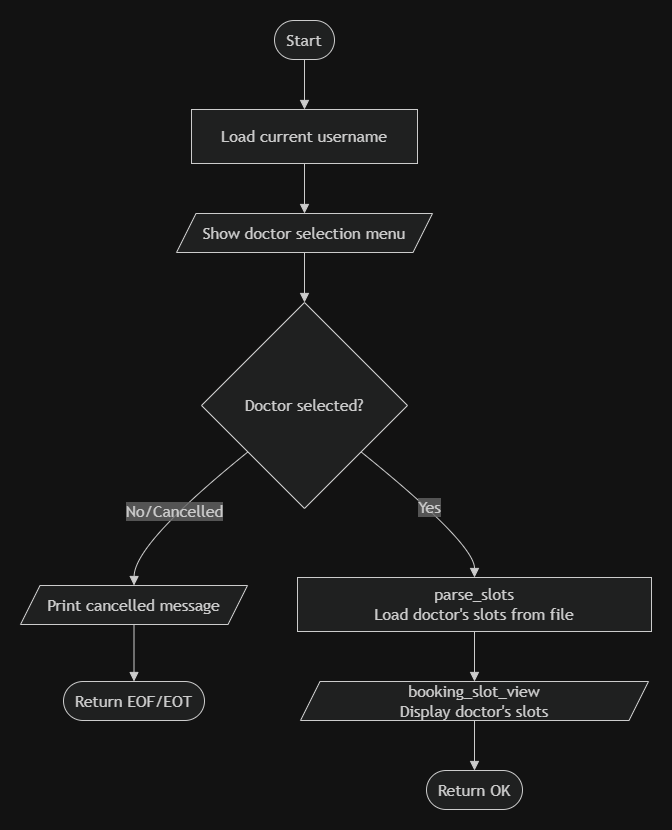

The diagram above was exported from draw.io. Its source (the exported page's mxGraphModel, read from the mxfile embedded in the PNG):
<mxGraphModel dx="1897" dy="2251" grid="1" gridSize="10" guides="1" tooltips="1" connect="1" arrows="1" fold="1" page="1" pageScale="1" pageWidth="850" pageHeight="1100" math="0" shadow="0">
  <root>
    <mxCell id="0" />
    <mxCell id="1" parent="0" />
    <UserObject label="" mermaidData="{&#10;  &quot;data&quot;: &quot;flowchart TD\n    A([Start]) --&gt; B[Load current username]\n    B --&gt; C[/Show doctor selection menu/]\n    C --&gt; D{Doctor selected?}\n    D -- No/Cancelled --&gt; E[/Print cancelled message/]\n    E --&gt; F([Return EOF/EOT])\n    D -- Yes --&gt; G[parse_slots\\nLoad doctor's slots from file]\n    G --&gt; H[/booking_slot_view\\nDisplay doctor's slots/]\n    H --&gt; I([Return OK])&quot;,&#10;  &quot;config&quot;: null&#10;}" id="LCg-mlbYFkjyECWXMLLK-263">
      <mxCell connectable="0" parent="1" style="group;transparentBounds=1;editIcon=1;lockedGroup=0;groupPadding=20;" vertex="1">
        <mxGeometry as="geometry" />
      </mxCell>
    </UserObject>
    <UserObject label="Start" mermaidId="n:A" mermaidBaseStyle="html=1;rounded=1;whiteSpace=wrap;arcSize=50;strokeWidth=1;fillColor=light-dark(#ECECFF,#1f2020);strokeColor=light-dark(#9370DB,#cccccc);fontColor=light-dark(#333333,#cccccc);fontFamily=Trebuchet MS,Verdana,Arial,sans-serif;fontSize=16;" mermaidBaseValue="Start" id="LCg-mlbYFkjyECWXMLLK-264">
      <mxCell parent="LCg-mlbYFkjyECWXMLLK-263" style="html=1;rounded=1;whiteSpace=wrap;arcSize=50;strokeWidth=1;fillColor=light-dark(#ECECFF,#1f2020);strokeColor=light-dark(#9370DB,#cccccc);fontColor=light-dark(#333333,#cccccc);fontFamily=Trebuchet MS,Verdana,Arial,sans-serif;fontSize=16;" vertex="1">
        <mxGeometry height="39" width="60" x="294" y="40" as="geometry" />
      </mxCell>
    </UserObject>
    <UserObject label="Load current username" mermaidId="n:B" mermaidBaseStyle="html=1;whiteSpace=wrap;strokeWidth=1;fillColor=light-dark(#ECECFF,#1f2020);strokeColor=light-dark(#9370DB,#cccccc);fontColor=light-dark(#333333,#cccccc);fontFamily=Trebuchet MS,Verdana,Arial,sans-serif;fontSize=16;" mermaidBaseValue="Load current username" id="LCg-mlbYFkjyECWXMLLK-265">
      <mxCell parent="LCg-mlbYFkjyECWXMLLK-263" style="html=1;whiteSpace=wrap;strokeWidth=1;fillColor=light-dark(#ECECFF,#1f2020);strokeColor=light-dark(#9370DB,#cccccc);fontColor=light-dark(#333333,#cccccc);fontFamily=Trebuchet MS,Verdana,Arial,sans-serif;fontSize=16;" vertex="1">
        <mxGeometry height="54" width="226" x="211" y="129" as="geometry" />
      </mxCell>
    </UserObject>
    <UserObject label="Show doctor selection menu" mermaidId="n:C" mermaidBaseStyle="html=1;shape=parallelogram;perimeter=parallelogramPerimeter;fixedSize=1;size=19.5;strokeWidth=1;whiteSpace=wrap;fillColor=light-dark(#ECECFF,#1f2020);strokeColor=light-dark(#9370DB,#cccccc);fontColor=light-dark(#333333,#cccccc);fontFamily=Trebuchet MS,Verdana,Arial,sans-serif;fontSize=16;" mermaidBaseValue="Show doctor selection menu" id="LCg-mlbYFkjyECWXMLLK-266">
      <mxCell parent="LCg-mlbYFkjyECWXMLLK-263" style="html=1;shape=parallelogram;perimeter=parallelogramPerimeter;fixedSize=1;size=19.5;strokeWidth=1;whiteSpace=wrap;fillColor=light-dark(#ECECFF,#1f2020);strokeColor=light-dark(#9370DB,#cccccc);fontColor=light-dark(#333333,#cccccc);fontFamily=Trebuchet MS,Verdana,Arial,sans-serif;fontSize=16;" vertex="1">
        <mxGeometry height="39" width="256" x="196" y="233" as="geometry" />
      </mxCell>
    </UserObject>
    <UserObject label="Doctor selected?" mermaidId="n:D" mermaidBaseStyle="rhombus;html=1;strokeWidth=1;whiteSpace=wrap;fillColor=light-dark(#ECECFF,#1f2020);strokeColor=light-dark(#9370DB,#cccccc);fontColor=light-dark(#333333,#cccccc);fontFamily=Trebuchet MS,Verdana,Arial,sans-serif;fontSize=16;" mermaidBaseValue="Doctor selected?" id="LCg-mlbYFkjyECWXMLLK-267">
      <mxCell parent="LCg-mlbYFkjyECWXMLLK-263" style="rhombus;html=1;strokeWidth=1;whiteSpace=wrap;fillColor=light-dark(#ECECFF,#1f2020);strokeColor=light-dark(#9370DB,#cccccc);fontColor=light-dark(#333333,#cccccc);fontFamily=Trebuchet MS,Verdana,Arial,sans-serif;fontSize=16;" vertex="1">
        <mxGeometry height="206" width="206" x="221" y="322" as="geometry" />
      </mxCell>
    </UserObject>
    <UserObject label="Print cancelled message" mermaidId="n:E" mermaidBaseStyle="html=1;shape=parallelogram;perimeter=parallelogramPerimeter;fixedSize=1;size=19.5;strokeWidth=1;whiteSpace=wrap;fillColor=light-dark(#ECECFF,#1f2020);strokeColor=light-dark(#9370DB,#cccccc);fontColor=light-dark(#333333,#cccccc);fontFamily=Trebuchet MS,Verdana,Arial,sans-serif;fontSize=16;" mermaidBaseValue="Print cancelled message" id="LCg-mlbYFkjyECWXMLLK-268">
      <mxCell parent="LCg-mlbYFkjyECWXMLLK-263" style="html=1;shape=parallelogram;perimeter=parallelogramPerimeter;fixedSize=1;size=19.5;strokeWidth=1;whiteSpace=wrap;fillColor=light-dark(#ECECFF,#1f2020);strokeColor=light-dark(#9370DB,#cccccc);fontColor=light-dark(#333333,#cccccc);fontFamily=Trebuchet MS,Verdana,Arial,sans-serif;fontSize=16;" vertex="1">
        <mxGeometry height="39" width="227" x="40" y="605" as="geometry" />
      </mxCell>
    </UserObject>
    <UserObject label="Return EOF/EOT" mermaidId="n:F" mermaidBaseStyle="html=1;rounded=1;whiteSpace=wrap;arcSize=50;strokeWidth=1;fillColor=light-dark(#ECECFF,#1f2020);strokeColor=light-dark(#9370DB,#cccccc);fontColor=light-dark(#333333,#cccccc);fontFamily=Trebuchet MS,Verdana,Arial,sans-serif;fontSize=16;" mermaidBaseValue="Return EOF/EOT" id="LCg-mlbYFkjyECWXMLLK-269">
      <mxCell parent="LCg-mlbYFkjyECWXMLLK-263" style="html=1;rounded=1;whiteSpace=wrap;arcSize=50;strokeWidth=1;fillColor=light-dark(#ECECFF,#1f2020);strokeColor=light-dark(#9370DB,#cccccc);fontColor=light-dark(#333333,#cccccc);fontFamily=Trebuchet MS,Verdana,Arial,sans-serif;fontSize=16;" vertex="1">
        <mxGeometry height="39" width="141" x="83" y="701" as="geometry" />
      </mxCell>
    </UserObject>
    <UserObject label="parse_slots&#10;Load doctor's slots from file" mermaidId="n:G" mermaidBaseStyle="html=1;whiteSpace=wrap;strokeWidth=1;fillColor=light-dark(#ECECFF,#1f2020);strokeColor=light-dark(#9370DB,#cccccc);fontColor=light-dark(#333333,#cccccc);fontFamily=Trebuchet MS,Verdana,Arial,sans-serif;fontSize=16;" mermaidBaseValue="parse_slots&#10;Load doctor's slots from file" id="LCg-mlbYFkjyECWXMLLK-270">
      <mxCell parent="LCg-mlbYFkjyECWXMLLK-263" style="html=1;whiteSpace=wrap;strokeWidth=1;fillColor=light-dark(#ECECFF,#1f2020);strokeColor=light-dark(#9370DB,#cccccc);fontColor=light-dark(#333333,#cccccc);fontFamily=Trebuchet MS,Verdana,Arial,sans-serif;fontSize=16;" vertex="1">
        <mxGeometry height="54" width="354" x="317" y="597" as="geometry" />
      </mxCell>
    </UserObject>
    <UserObject label="booking_slot_view&#10;Display doctor's slots" mermaidId="n:H" mermaidBaseStyle="html=1;shape=parallelogram;perimeter=parallelogramPerimeter;fixedSize=1;size=19.5;strokeWidth=1;whiteSpace=wrap;fillColor=light-dark(#ECECFF,#1f2020);strokeColor=light-dark(#9370DB,#cccccc);fontColor=light-dark(#333333,#cccccc);fontFamily=Trebuchet MS,Verdana,Arial,sans-serif;fontSize=16;" mermaidBaseValue="booking_slot_view&#10;Display doctor's slots" id="LCg-mlbYFkjyECWXMLLK-271">
      <mxCell parent="LCg-mlbYFkjyECWXMLLK-263" style="html=1;shape=parallelogram;perimeter=parallelogramPerimeter;fixedSize=1;size=19.5;strokeWidth=1;whiteSpace=wrap;fillColor=light-dark(#ECECFF,#1f2020);strokeColor=light-dark(#9370DB,#cccccc);fontColor=light-dark(#333333,#cccccc);fontFamily=Trebuchet MS,Verdana,Arial,sans-serif;fontSize=16;" vertex="1">
        <mxGeometry height="39" width="348" x="320" y="701" as="geometry" />
      </mxCell>
    </UserObject>
    <UserObject label="Return OK" mermaidId="n:I" mermaidBaseStyle="html=1;rounded=1;whiteSpace=wrap;arcSize=50;strokeWidth=1;fillColor=light-dark(#ECECFF,#1f2020);strokeColor=light-dark(#9370DB,#cccccc);fontColor=light-dark(#333333,#cccccc);fontFamily=Trebuchet MS,Verdana,Arial,sans-serif;fontSize=16;" mermaidBaseValue="Return OK" id="LCg-mlbYFkjyECWXMLLK-272">
      <mxCell parent="LCg-mlbYFkjyECWXMLLK-263" style="html=1;rounded=1;whiteSpace=wrap;arcSize=50;strokeWidth=1;fillColor=light-dark(#ECECFF,#1f2020);strokeColor=light-dark(#9370DB,#cccccc);fontColor=light-dark(#333333,#cccccc);fontFamily=Trebuchet MS,Verdana,Arial,sans-serif;fontSize=16;" vertex="1">
        <mxGeometry height="39" width="96" x="446" y="790" as="geometry" />
      </mxCell>
    </UserObject>
    <UserObject label="" mermaidId="e:A-&gt;B#0" mermaidBaseStyle="curved=1;startArrow=none;endArrow=block;endSize=7;strokeColor=light-dark(#333333,#cccccc);exitX=0.5;exitY=1;entryX=0.5;entryY=0;" mermaidBaseValue="" id="LCg-mlbYFkjyECWXMLLK-273">
      <mxCell edge="1" parent="LCg-mlbYFkjyECWXMLLK-263" source="LCg-mlbYFkjyECWXMLLK-264" style="curved=1;startArrow=none;endArrow=block;endSize=7;strokeColor=light-dark(#333333,#cccccc);exitX=0.5;exitY=1;entryX=0.5;entryY=0;rounded=0;" target="LCg-mlbYFkjyECWXMLLK-265">
        <mxGeometry relative="1" as="geometry">
          <Array as="points" />
        </mxGeometry>
      </mxCell>
    </UserObject>
    <UserObject label="" mermaidId="e:B-&gt;C#0" mermaidBaseStyle="curved=1;startArrow=none;endArrow=block;endSize=7;strokeColor=light-dark(#333333,#cccccc);exitX=0.5;exitY=1;entryX=0.5;entryY=0;" mermaidBaseValue="" id="LCg-mlbYFkjyECWXMLLK-274">
      <mxCell edge="1" parent="LCg-mlbYFkjyECWXMLLK-263" source="LCg-mlbYFkjyECWXMLLK-265" style="curved=1;startArrow=none;endArrow=block;endSize=7;strokeColor=light-dark(#333333,#cccccc);exitX=0.5;exitY=1;entryX=0.5;entryY=0;rounded=0;" target="LCg-mlbYFkjyECWXMLLK-266">
        <mxGeometry relative="1" as="geometry">
          <Array as="points" />
        </mxGeometry>
      </mxCell>
    </UserObject>
    <UserObject label="" mermaidId="e:C-&gt;D#0" mermaidBaseStyle="curved=1;startArrow=none;endArrow=block;endSize=7;strokeColor=light-dark(#333333,#cccccc);exitX=0.5;exitY=1;entryX=0.5;entryY=0;" mermaidBaseValue="" id="LCg-mlbYFkjyECWXMLLK-275">
      <mxCell edge="1" parent="LCg-mlbYFkjyECWXMLLK-263" source="LCg-mlbYFkjyECWXMLLK-266" style="curved=1;startArrow=none;endArrow=block;endSize=7;strokeColor=light-dark(#333333,#cccccc);exitX=0.5;exitY=1;entryX=0.5;entryY=0;rounded=0;" target="LCg-mlbYFkjyECWXMLLK-267">
        <mxGeometry relative="1" as="geometry">
          <Array as="points" />
        </mxGeometry>
      </mxCell>
    </UserObject>
    <UserObject label="No/Cancelled" mermaidId="e:D-&gt;E#0" mermaidBaseStyle="curved=1;startArrow=none;endArrow=block;endSize=7;strokeColor=light-dark(#333333,#cccccc);html=1;fontSize=16;labelBackgroundColor=light-dark(#E8E8E88D,#2a2a2a8D);fontFamily=Trebuchet MS,Verdana,Arial,sans-serif;fontColor=light-dark(#333333,#cccccc);exitX=0;exitY=0.91;entryX=0.5;entryY=0;" mermaidBaseValue="No/Cancelled" id="LCg-mlbYFkjyECWXMLLK-276">
      <mxCell edge="1" parent="LCg-mlbYFkjyECWXMLLK-263" source="LCg-mlbYFkjyECWXMLLK-267" style="curved=1;startArrow=none;endArrow=block;endSize=7;strokeColor=light-dark(#333333,#cccccc);html=1;fontSize=16;labelBackgroundColor=light-dark(#E8E8E88D,#2a2a2a8D);fontFamily=Trebuchet MS,Verdana,Arial,sans-serif;fontColor=light-dark(#333333,#cccccc);exitX=0;exitY=0.91;entryX=0.5;entryY=0;rounded=0;" target="LCg-mlbYFkjyECWXMLLK-268">
        <mxGeometry relative="1" as="geometry">
          <Array as="points">
            <mxPoint x="154" y="563" />
          </Array>
        </mxGeometry>
      </mxCell>
    </UserObject>
    <UserObject label="" mermaidId="e:E-&gt;F#0" mermaidBaseStyle="curved=1;startArrow=none;endArrow=block;endSize=7;strokeColor=light-dark(#333333,#cccccc);exitX=0.5;exitY=1;entryX=0.5;entryY=0;" mermaidBaseValue="" id="LCg-mlbYFkjyECWXMLLK-277">
      <mxCell edge="1" parent="LCg-mlbYFkjyECWXMLLK-263" source="LCg-mlbYFkjyECWXMLLK-268" style="curved=1;startArrow=none;endArrow=block;endSize=7;strokeColor=light-dark(#333333,#cccccc);exitX=0.5;exitY=1;entryX=0.5;entryY=0;rounded=0;" target="LCg-mlbYFkjyECWXMLLK-269">
        <mxGeometry relative="1" as="geometry">
          <Array as="points" />
        </mxGeometry>
      </mxCell>
    </UserObject>
    <UserObject label="Yes" mermaidId="e:D-&gt;G#0" mermaidBaseStyle="curved=1;startArrow=none;endArrow=block;endSize=7;strokeColor=light-dark(#333333,#cccccc);html=1;fontSize=16;labelBackgroundColor=light-dark(#E8E8E88D,#2a2a2a8D);fontFamily=Trebuchet MS,Verdana,Arial,sans-serif;fontColor=light-dark(#333333,#cccccc);exitX=1;exitY=0.91;entryX=0.5;entryY=0;" mermaidBaseValue="Yes" id="LCg-mlbYFkjyECWXMLLK-278">
      <mxCell edge="1" parent="LCg-mlbYFkjyECWXMLLK-263" source="LCg-mlbYFkjyECWXMLLK-267" style="curved=1;startArrow=none;endArrow=block;endSize=7;strokeColor=light-dark(#333333,#cccccc);html=1;fontSize=16;labelBackgroundColor=light-dark(#E8E8E88D,#2a2a2a8D);fontFamily=Trebuchet MS,Verdana,Arial,sans-serif;fontColor=light-dark(#333333,#cccccc);exitX=1;exitY=0.91;entryX=0.5;entryY=0;rounded=0;" target="LCg-mlbYFkjyECWXMLLK-270">
        <mxGeometry relative="1" as="geometry">
          <Array as="points">
            <mxPoint x="494" y="563" />
          </Array>
        </mxGeometry>
      </mxCell>
    </UserObject>
    <UserObject label="" mermaidId="e:G-&gt;H#0" mermaidBaseStyle="curved=1;startArrow=none;endArrow=block;endSize=7;strokeColor=light-dark(#333333,#cccccc);exitX=0.5;exitY=1;entryX=0.5;entryY=0;" mermaidBaseValue="" id="LCg-mlbYFkjyECWXMLLK-279">
      <mxCell edge="1" parent="LCg-mlbYFkjyECWXMLLK-263" source="LCg-mlbYFkjyECWXMLLK-270" style="curved=1;startArrow=none;endArrow=block;endSize=7;strokeColor=light-dark(#333333,#cccccc);exitX=0.5;exitY=1;entryX=0.5;entryY=0;rounded=0;" target="LCg-mlbYFkjyECWXMLLK-271">
        <mxGeometry relative="1" as="geometry">
          <Array as="points" />
        </mxGeometry>
      </mxCell>
    </UserObject>
    <UserObject label="" mermaidId="e:H-&gt;I#0" mermaidBaseStyle="curved=1;startArrow=none;endArrow=block;endSize=7;strokeColor=light-dark(#333333,#cccccc);exitX=0.5;exitY=1;entryX=0.5;entryY=0;" mermaidBaseValue="" id="LCg-mlbYFkjyECWXMLLK-280">
      <mxCell edge="1" parent="LCg-mlbYFkjyECWXMLLK-263" source="LCg-mlbYFkjyECWXMLLK-271" style="curved=1;startArrow=none;endArrow=block;endSize=7;strokeColor=light-dark(#333333,#cccccc);exitX=0.5;exitY=1;entryX=0.5;entryY=0;rounded=0;" target="LCg-mlbYFkjyECWXMLLK-272">
        <mxGeometry relative="1" as="geometry">
          <Array as="points" />
        </mxGeometry>
      </mxCell>
    </UserObject>
  </root>
</mxGraphModel>